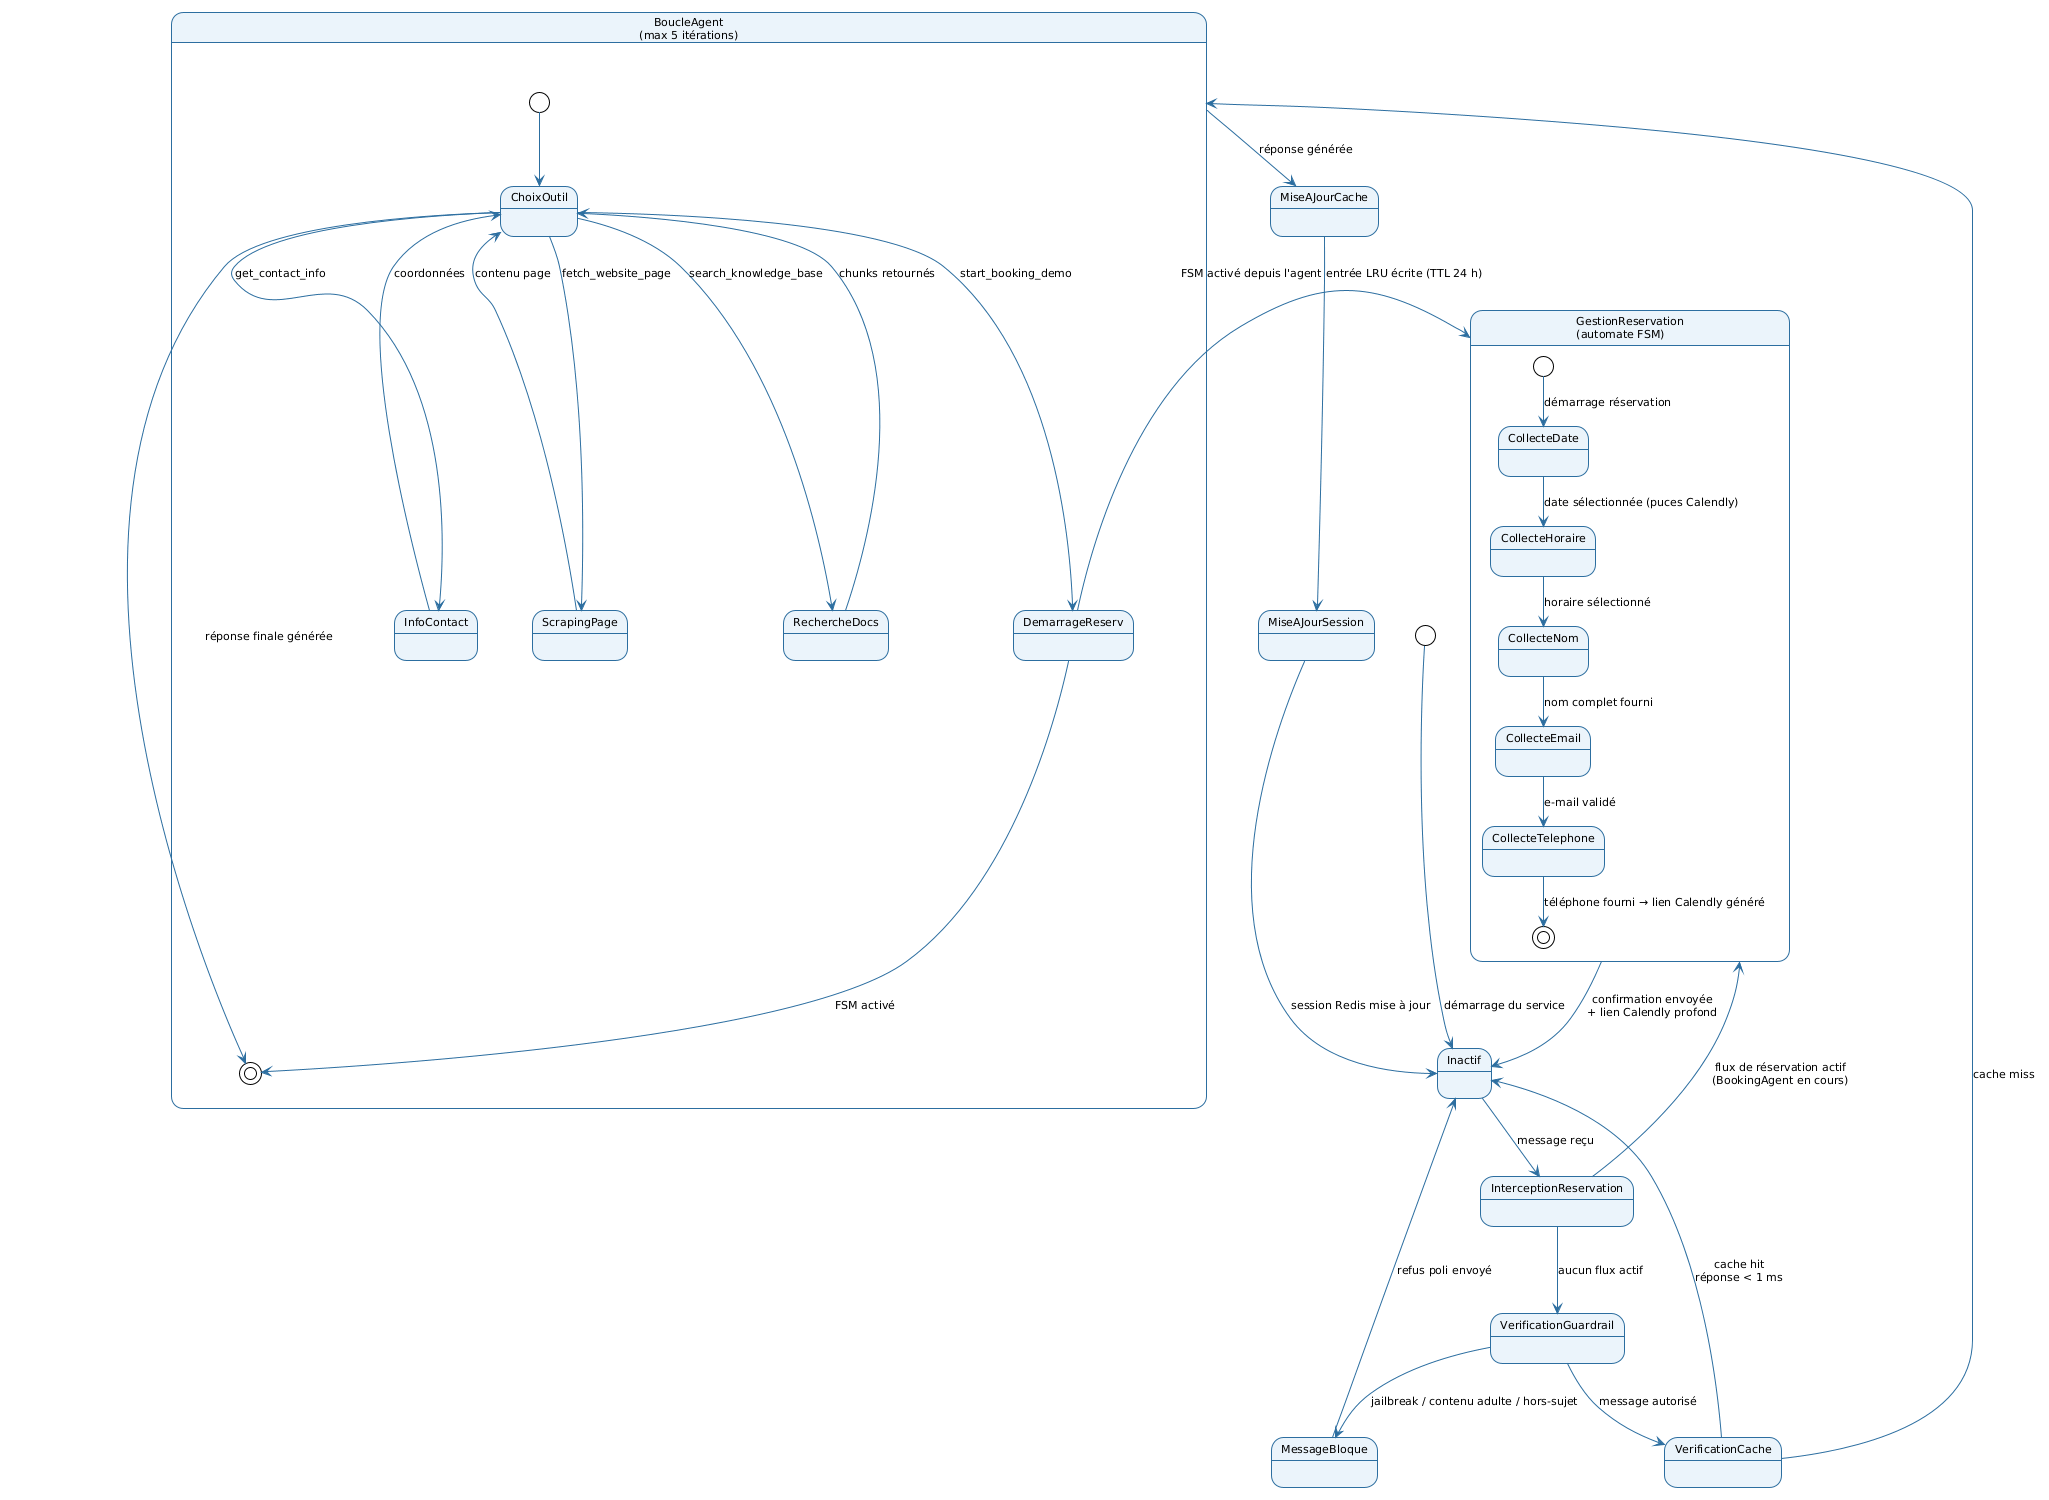

The diagram above was rendered by PlantUML. Its source (embedded in the PNG):
@startuml

!theme plain
skinparam stateBorderColor #2C6EA0
skinparam stateBackgroundColor #EBF4FB
skinparam stateArrowColor #2C6EA0
skinparam defaultFontName Arial
skinparam defaultFontSize 11


[*] --> Inactif : démarrage du service

' ─────────────────────────────────────────────────────────
' Étape 1 — Interception du flux de réservation
' ─────────────────────────────────────────────────────────
Inactif --> InterceptionReservation : message reçu

InterceptionReservation --> GestionReservation : flux de réservation actif\n(BookingAgent en cours)
InterceptionReservation --> VerificationGuardrail : aucun flux actif

' ─────────────────────────────────────────────────────────
' Flux de réservation (automate FSM, 6 étapes)
' ─────────────────────────────────────────────────────────
state "GestionReservation\n(automate FSM)" as GestionReservation {
  [*]           --> CollecteDate       : démarrage réservation
  CollecteDate     --> CollecteHoraire    : date sélectionnée (puces Calendly)
  CollecteHoraire  --> CollecteNom        : horaire sélectionné
  CollecteNom      --> CollecteEmail      : nom complet fourni
  CollecteEmail    --> CollecteTelephone  : e-mail validé
  CollecteTelephone --> [*]              : téléphone fourni → lien Calendly généré
}

GestionReservation --> Inactif : confirmation envoyée\n+ lien Calendly profond

' ─────────────────────────────────────────────────────────
' Étape 2 — Vérification du garde-fou
' ─────────────────────────────────────────────────────────
VerificationGuardrail --> MessageBloque    : jailbreak / contenu adulte / hors-sujet
VerificationGuardrail --> VerificationCache : message autorisé

MessageBloque --> Inactif : refus poli envoyé

' ─────────────────────────────────────────────────────────
' Étape 3 — Cache FAQ (LRU in-memory)
' ─────────────────────────────────────────────────────────
VerificationCache --> Inactif     : cache hit\nréponse < 1 ms
VerificationCache --> BoucleAgent : cache miss

' ─────────────────────────────────────────────────────────
' Étape 4 — Boucle agent tool-use
' ─────────────────────────────────────────────────────────
state "BoucleAgent\n(max 5 itérations)" as BoucleAgent {
  [*]          --> ChoixOutil
  ChoixOutil   --> RechercheDocs    : search_knowledge_base
  ChoixOutil   --> ScrapingPage     : fetch_website_page
  ChoixOutil   --> InfoContact      : get_contact_info
  ChoixOutil   --> DemarrageReserv  : start_booking_demo
  RechercheDocs --> ChoixOutil : chunks retournés
  ScrapingPage  --> ChoixOutil : contenu page
  InfoContact   --> ChoixOutil : coordonnées
  DemarrageReserv --> [*] : FSM activé
  ChoixOutil   --> [*] : réponse finale générée
}

BoucleAgent --> MiseAJourCache   : réponse générée
DemarrageReserv --> GestionReservation : FSM activé depuis l'agent

' ─────────────────────────────────────────────────────────
' Étape 5 — Cache write + session
' ─────────────────────────────────────────────────────────
MiseAJourCache   --> MiseAJourSession : entrée LRU écrite (TTL 24 h)
MiseAJourSession --> Inactif          : session Redis mise à jour
@enduml